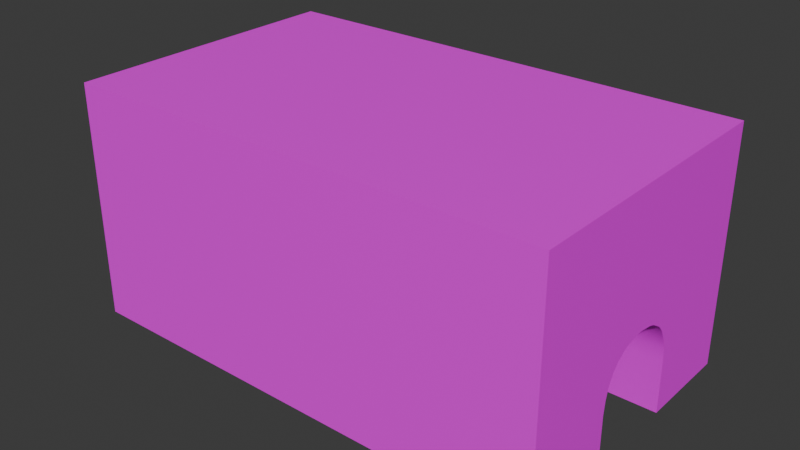 # Source: portone.blend  (saved by Blender 4.3.32; exported with 4.5.12 LTS)
import bpy
from mathutils import Matrix  # noqa: F401  (used for matrix-valued properties, if any)

bpy.ops.wm.read_factory_settings(use_empty=True)
scene = bpy.context.scene
scene.name = 'Scene'

# ---- collections
col_portone = bpy.data.collections.new('portone'); scene.collection.children.link(col_portone)

# ---- images (referenced by path relative to the original .blend; pixels are not part of the script)
import os
ASSET_DIR = os.environ.get("B2B_ASSET_DIR", "")  # directory of the original .blend (textures are referenced by path, not embedded)
HERE = os.path.dirname(os.path.abspath(__file__))  # packed textures are extracted next to this script under _unpacked/

def load_image(name, relpath, width, height, colorspace="sRGB"):
    """Load a texture the original file referenced (path relative to the .blend, or extracted next to this script)."""
    p = next((c for c in (os.path.join(HERE, relpath), os.path.join(ASSET_DIR, relpath)) if relpath and os.path.exists(c)), "")
    if p:
        img = bpy.data.images.load(p, check_existing=True)
        img.name = name
    else:  # same state as the original file: an image datablock whose file is absent (Cycles renders it pink)
        img = bpy.data.images.new(name, width, height)
        img.source = "FILE"
        img.filepath = "//" + (relpath or name)
    img.colorspace_settings.name = colorspace
    return img
img_55f9ae2bae74679825cfe408ed63b9a3_jpg = load_image('55f9ae2bae74679825cfe408ed63b9a3.jpg', '55f9ae2bae74679825cfe408ed63b9a3.jpg', 1024, 1024, 'sRGB')

# ---- materials (node trees are filled in below, after node groups)
mat_material = bpy.data.materials.new('Material')
mat_material.alpha_threshold = 0.0
mat_material.roughness = 0.5
mat_material.line_color = (0.0, 0.0, 0.0, 1.0)
mat_material_003 = bpy.data.materials.new('Material.003')

# ---- node groups
ng_smooth_by_angle = bpy.data.node_groups.new('Smooth by Angle', 'GeometryNodeTree')
_s = ng_smooth_by_angle.interface.new_socket(name='Mesh', in_out='OUTPUT', socket_type='NodeSocketGeometry')
_s = ng_smooth_by_angle.interface.new_socket(name='Mesh', in_out='INPUT', socket_type='NodeSocketGeometry')
_s = ng_smooth_by_angle.interface.new_socket(name='Angle', in_out='INPUT', socket_type='NodeSocketFloat')
_s.subtype = 'ANGLE'
_s.default_value = 0.5236
_s.min_value = 0.0
_s.max_value = 3.142
_s.description = 'Maximum face angle for smooth edges'
_s = ng_smooth_by_angle.interface.new_socket(name='Ignore Sharpness', in_out='INPUT', socket_type='NodeSocketBool')
_s.force_non_field = True
ng_smooth_by_angle.description = 'Set the sharpness of mesh edges based on the angle between the neighboring faces'
ng_smooth_by_angle.is_modifier = True
_N = ng_smooth_by_angle.nodes; _L = ng_smooth_by_angle.links
n0 = _N.new('GeometryNodeSetShadeSmooth'); n0.name = 'Set Shade Smooth'; n0.location = (120, -80)
n0.domain = 'EDGE'
n1 = _N.new('GeometryNodeSetShadeSmooth'); n1.name = 'Set Shade Smooth.001'; n1.location = (300, -80)
n2 = _N.new('NodeGroupOutput'); n2.name = 'Group Output'; n2.location = (480, -80)
n3 = _N.new('GeometryNodeInputMeshEdgeAngle'); n3.name = 'Edge Angle'; n3.location = (-440, -240)
n4 = _N.new('NodeGroupInput'); n4.name = 'Group Input'; n4.location = (-80, -80)
n5 = _N.new('GeometryNodeInputEdgeSmooth'); n5.name = 'Is Edge Smooth'; n5.location = (-260, -120)
n6 = _N.new('GeometryNodeInputShadeSmooth'); n6.name = 'Is Shade Smooth'; n6.location = (-440, -397)
n7 = _N.new('FunctionNodeCompare'); n7.name = 'Compare'; n7.location = (-260, -260)
n7.operation = 'LESS_EQUAL'
n7.inputs[6].default_value = (0.0, 0.0, 0.0, 0.0)
n7.inputs[7].default_value = (0.0, 0.0, 0.0, 0.0)
n8 = _N.new('FunctionNodeBooleanMath'); n8.name = 'Boolean Math.001'; n8.location = (-80, -260)
n9 = _N.new('NodeGroupInput'); n9.name = 'Group Input.001'; n9.location = (-440, -329)
n10 = _N.new('NodeGroupInput'); n10.name = 'Group Input.002'; n10.location = (-259, -189)
n11 = _N.new('FunctionNodeBooleanMath'); n11.name = 'Boolean Math'; n11.location = (-80, -149)
n11.operation = 'OR'
n12 = _N.new('FunctionNodeBooleanMath'); n12.name = 'Boolean Math.002'; n12.location = (-260, -380)
n12.operation = 'OR'
n13 = _N.new('NodeGroupInput'); n13.name = 'Group Input.003'; n13.location = (-440, -460)
_L.new(n3.outputs[0], n7.inputs[0])
_L.new(n1.outputs[0], n2.inputs[0])
_L.new(n9.outputs[1], n7.inputs[1])
_L.new(n7.outputs[0], n8.inputs[0])
_L.new(n4.outputs[0], n0.inputs[0])
_L.new(n0.outputs[0], n1.inputs[0])
_L.new(n8.outputs[0], n0.inputs[2])
_L.new(n10.outputs[2], n11.inputs[1])
_L.new(n5.outputs[0], n11.inputs[0])
_L.new(n11.outputs[0], n0.inputs[1])
_L.new(n13.outputs[2], n12.inputs[1])
_L.new(n6.outputs[0], n12.inputs[0])
_L.new(n12.outputs[0], n8.inputs[1])
n2.is_active_output = True

# ---- material node trees
mat_material.use_nodes = True; mat_material.node_tree.nodes.clear()
_N = mat_material.node_tree.nodes; _L = mat_material.node_tree.links
n0 = _N.new('ShaderNodeOutputMaterial'); n0.name = 'Material Output'; n0.location = (300, 300)
n1 = _N.new('ShaderNodeBsdfPrincipled'); n1.name = 'Principled BSDF'; n1.location = (40, 296)
n1.inputs[3].default_value = 1.45
n2 = _N.new('ShaderNodeTexImage'); n2.name = 'Image Texture'; n2.location = (-416, 464)
n2.image = img_55f9ae2bae74679825cfe408ed63b9a3_jpg
_L.new(n1.outputs[0], n0.inputs[0])
_L.new(n2.outputs[0], n1.inputs[0])
n0.is_active_output = True
mat_material_003.use_nodes = True; mat_material_003.node_tree.nodes.clear()
_N = mat_material_003.node_tree.nodes; _L = mat_material_003.node_tree.links
n0 = _N.new('ShaderNodeBsdfPrincipled'); n0.name = 'Principled BSDF'; n0.location = (10, 300)
n0.inputs[0].default_value = (0.0, 0.0, 0.0, 1.0)
n1 = _N.new('ShaderNodeOutputMaterial'); n1.name = 'Material Output'; n1.location = (300, 300)
_L.new(n0.outputs[0], n1.inputs[0])
n1.is_active_output = True

# ---- world
world_world = bpy.data.worlds.new('World'); scene.world = world_world
world_world.use_nodes = True; world_world.node_tree.nodes.clear()
_N = world_world.node_tree.nodes; _L = world_world.node_tree.links
n0 = _N.new('ShaderNodeOutputWorld'); n0.name = 'World Output'; n0.location = (300, 300)
n1 = _N.new('ShaderNodeBackground'); n1.name = 'Background'; n1.location = (10, 300)
n1.inputs[0].default_value = (0.05088, 0.05088, 0.05088, 1.0)
_L.new(n1.outputs[0], n0.inputs[0])
n0.is_active_output = True
world_world.color = (0.05088, 0.05088, 0.05088)
world_world.sun_shadow_jitter_overblur = 0.0

# ---- meshes
me_cube = bpy.data.meshes.new('Cube')
me_cube.from_pydata([(4.222, 1.826, 3.0), (4.222, 1.826, 0.0), (4.222, -1.826, 3.0), (4.222, -1.826, 0.0), (-1.947, 1.826, 3.0), (-1.947, 1.826, 0.0), (-1.947, -1.826, 3.0), (-1.947, -1.826, 0.0), (-1.947, 0.6086, 0.0), (-1.947, -0.6086, 0.0), (4.222, 0.6086, 3.0), (4.222, -0.6086, 3.0), (-1.947, -0.6086, 3.0), (-1.947, 0.6086, 3.0), (4.222, -0.6086, 0.0), (4.222, 0.6086, 0.0), (4.222, 1.826, 1.2), (-1.947, -1.826, 1.2), (4.222, -1.826, 1.2), (-1.947, 1.826, 1.2), (4.222, 1.105, 1.2), (4.222, 0.6086, 1.472), (4.222, -0.6086, 1.472), (4.222, -1.105, 1.2), (-1.947, -1.105, 1.2), (-1.947, -0.6086, 1.472), (-1.947, 0.6086, 1.472), (-1.947, 1.105, 1.2), (4.222, 0.02776, 1.326), (4.222, 0.193, 1.301), (4.222, 0.1934, 1.35), (4.222, 0.5897, 0.8284), (4.222, 0.6086, 0.6615), (4.222, 0.671, 0.8031), (4.222, 0.2798, 1.273), (4.222, 0.4154, 1.184), (4.222, 0.4872, 1.1), (4.222, 0.561, 0.9535), (4.222, -0.6086, 0.6615), (4.222, -0.5897, 0.8284), (4.222, -0.671, 0.8031), (4.222, -0.193, 1.301), (4.222, -0.02776, 1.326), (4.222, -0.1934, 1.35), (4.222, -0.561, 0.9535), (4.222, -0.4872, 1.1), (4.222, -0.4154, 1.184), (4.222, -0.2798, 1.273), (-1.947, -0.02776, 1.326), (-1.947, -0.193, 1.301), (-1.947, -0.1934, 1.35), (-1.947, -0.5897, 0.8284), (-1.947, -0.6086, 0.6615), (-1.947, -0.671, 0.8031), (-1.947, -0.2798, 1.273), (-1.947, -0.4154, 1.184), (-1.947, -0.4872, 1.1), (-1.947, -0.561, 0.9535), (-1.947, 0.6086, 0.6615), (-1.947, 0.5897, 0.8284), (-1.947, 0.671, 0.8031), (-1.947, 0.193, 1.301), (-1.947, 0.02776, 1.326), (-1.947, 0.1934, 1.35), (-1.947, 0.561, 0.9535), (-1.947, 0.4872, 1.1), (-1.947, 0.4154, 1.184), (-1.947, 0.2798, 1.273), (3.88, 1.826, 0.0), (3.537, 1.826, 0.0), (3.194, 1.826, 0.0), (2.851, 1.826, 0.0), (2.509, 1.826, 0.0), (2.166, 1.826, 0.0), (1.823, 1.826, 0.0), (1.48, 1.826, 0.0), (1.138, 1.826, 0.0), (0.7949, 1.826, 0.0), (0.4521, 1.826, 0.0), (0.1094, 1.826, 0.0), (-0.2334, 1.826, 0.0), (-0.5761, 1.826, 0.0), (-0.9188, 1.826, 0.0), (-1.262, 1.826, 0.0), (-1.604, 1.826, 0.0), (3.88, -1.826, 3.0), (3.537, -1.826, 3.0), (3.194, -1.826, 3.0), (2.851, -1.826, 3.0), (2.509, -1.826, 3.0), (2.166, -1.826, 3.0), (1.823, -1.826, 3.0), (1.48, -1.826, 3.0), (1.138, -1.826, 3.0), (0.7949, -1.826, 3.0), (0.4521, -1.826, 3.0), (0.1094, -1.826, 3.0), (-0.2334, -1.826, 3.0), (-0.5761, -1.826, 3.0), (-0.9188, -1.826, 3.0), (-1.262, -1.826, 3.0), (-1.604, -1.826, 3.0), (-1.604, -1.826, 0.0), (-1.262, -1.826, 0.0), (-0.9188, -1.826, 0.0), (-0.5761, -1.826, 0.0), (-0.2334, -1.826, 0.0), (0.1094, -1.826, 0.0), (0.4521, -1.826, 0.0), (0.7949, -1.826, 0.0), (1.138, -1.826, 0.0), (1.48, -1.826, 0.0), (1.823, -1.826, 0.0), (2.166, -1.826, 0.0), (2.509, -1.826, 0.0), (2.851, -1.826, 0.0), (3.194, -1.826, 0.0), (3.537, -1.826, 0.0), (3.88, -1.826, 0.0), (-1.604, 1.826, 3.0), (-1.262, 1.826, 3.0), (-0.9188, 1.826, 3.0), (-0.5761, 1.826, 3.0), (-0.2334, 1.826, 3.0), (0.1094, 1.826, 3.0), (0.4521, 1.826, 3.0), (0.7949, 1.826, 3.0), (1.138, 1.826, 3.0), (1.48, 1.826, 3.0), (1.823, 1.826, 3.0), (2.166, 1.826, 3.0), (2.509, 1.826, 3.0), (2.851, 1.826, 3.0), (3.194, 1.826, 3.0), (3.537, 1.826, 3.0), (3.88, 1.826, 3.0), (3.88, 0.6086, 0.0), (3.537, 0.6086, 0.0), (3.194, 0.6086, 0.0), (2.851, 0.6086, 0.0), (2.509, 0.6086, 0.0), (2.166, 0.6086, 0.0), (1.823, 0.6086, 0.0), (1.48, 0.6086, 0.0), (1.138, 0.6086, 0.0), (0.7949, 0.6086, 0.0), (0.4521, 0.6086, 0.0), (0.1094, 0.6086, 0.0), (-0.2334, 0.6086, 0.0), (-0.5761, 0.6086, 0.0), (-0.9188, 0.6086, 0.0), (-1.262, 0.6086, 0.0), (-1.604, 0.6086, 0.0), (3.88, -0.6086, 0.0), (3.537, -0.6086, 0.0), (3.194, -0.6086, 0.0), (2.851, -0.6086, 0.0), (2.509, -0.6086, 0.0), (2.166, -0.6086, 0.0), (1.823, -0.6086, 0.0), (1.48, -0.6086, 0.0), (1.138, -0.6086, 0.0), (0.7949, -0.6086, 0.0), (0.4521, -0.6086, 0.0), (0.1094, -0.6086, 0.0), (-0.2334, -0.6086, 0.0), (-0.5761, -0.6086, 0.0), (-0.9188, -0.6086, 0.0), (-1.262, -0.6086, 0.0), (-1.604, -0.6086, 0.0), (-1.604, 0.6086, 3.0), (-1.262, 0.6086, 3.0), (-0.9188, 0.6086, 3.0), (-0.5761, 0.6086, 3.0), (-0.2334, 0.6086, 3.0), (0.1094, 0.6086, 3.0), (0.4521, 0.6086, 3.0), (0.7949, 0.6086, 3.0), (1.138, 0.6086, 3.0), (1.48, 0.6086, 3.0), (1.823, 0.6086, 3.0), (2.166, 0.6086, 3.0), (2.509, 0.6086, 3.0), (2.851, 0.6086, 3.0), (3.194, 0.6086, 3.0), (3.537, 0.6086, 3.0), (3.88, 0.6086, 3.0), (-1.604, -0.6086, 3.0), (-1.262, -0.6086, 3.0), (-0.9188, -0.6086, 3.0), (-0.5761, -0.6086, 3.0), (-0.2334, -0.6086, 3.0), (0.1094, -0.6086, 3.0), (0.4521, -0.6086, 3.0), (0.7949, -0.6086, 3.0), (1.138, -0.6086, 3.0), (1.48, -0.6086, 3.0), (1.823, -0.6086, 3.0), (2.166, -0.6086, 3.0), (2.509, -0.6086, 3.0), (2.851, -0.6086, 3.0), (3.194, -0.6086, 3.0), (3.537, -0.6086, 3.0), (3.88, -0.6086, 3.0), (-1.604, 1.826, 1.2), (-1.262, 1.826, 1.2), (-0.9188, 1.826, 1.2), (-0.5761, 1.826, 1.2), (-0.2334, 1.826, 1.2), (0.1094, 1.826, 1.2), (0.4521, 1.826, 1.2), (0.7949, 1.826, 1.2), (1.138, 1.826, 1.2), (1.48, 1.826, 1.2), (1.823, 1.826, 1.2), (2.166, 1.826, 1.2), (2.509, 1.826, 1.2), (2.851, 1.826, 1.2), (3.194, 1.826, 1.2), (3.537, 1.826, 1.2), (3.88, 1.826, 1.2), (3.88, -1.826, 1.2), (3.537, -1.826, 1.2), (3.194, -1.826, 1.2), (2.851, -1.826, 1.2), (2.509, -1.826, 1.2), (2.166, -1.826, 1.2), (1.823, -1.826, 1.2), (1.48, -1.826, 1.2), (1.138, -1.826, 1.2), (0.7949, -1.826, 1.2), (0.4521, -1.826, 1.2), (0.1094, -1.826, 1.2), (-0.2334, -1.826, 1.2), (-0.5761, -1.826, 1.2), (-0.9188, -1.826, 1.2), (-1.262, -1.826, 1.2), (-1.604, -1.826, 1.2), (-1.604, 0.6086, 0.6615), (-1.262, 0.6086, 0.6615), (-0.9188, 0.6086, 0.6615), (-0.5761, 0.6086, 0.6615), (-0.2334, 0.6086, 0.6615), (0.1094, 0.6086, 0.6615), (0.4521, 0.6086, 0.6615), (0.7949, 0.6086, 0.6615), (1.138, 0.6086, 0.6615), (1.48, 0.6086, 0.6615), (1.823, 0.6086, 0.6615), (2.166, 0.6086, 0.6615), (2.509, 0.6086, 0.6615), (2.851, 0.6086, 0.6615), (3.194, 0.6086, 0.6615), (3.537, 0.6086, 0.6615), (3.88, 0.6086, 0.6615), (3.88, 0.5897, 0.8284), (3.537, 0.5897, 0.8284), (3.194, 0.5897, 0.8284), (2.851, 0.5897, 0.8284), (2.509, 0.5897, 0.8284), (2.166, 0.5897, 0.8284), (1.823, 0.5897, 0.8284), (1.48, 0.5897, 0.8284), (1.138, 0.5897, 0.8284), (0.7949, 0.5897, 0.8284), (0.4521, 0.5897, 0.8284), (0.1094, 0.5897, 0.8284), (-0.2334, 0.5897, 0.8284), (-0.5761, 0.5897, 0.8284), (-0.9188, 0.5897, 0.8284), (-1.262, 0.5897, 0.8284), (-1.604, 0.5897, 0.8284), (3.88, 0.4872, 1.1), (3.537, 0.4872, 1.1), (3.194, 0.4872, 1.1), (2.851, 0.4872, 1.1), (2.509, 0.4872, 1.1), (2.166, 0.4872, 1.1), (1.823, 0.4872, 1.1), (1.48, 0.4872, 1.1), (1.138, 0.4872, 1.1), (0.7949, 0.4872, 1.1), (0.4521, 0.4872, 1.1), (0.1094, 0.4872, 1.1), (-0.2334, 0.4872, 1.1), (-0.5761, 0.4872, 1.1), (-0.9188, 0.4872, 1.1), (-1.262, 0.4872, 1.1), (-1.604, 0.4872, 1.1), (-1.604, 0.561, 0.9535), (-1.262, 0.561, 0.9535), (-0.9188, 0.561, 0.9535), (-0.5761, 0.561, 0.9535), (-0.2334, 0.561, 0.9535), (0.1094, 0.561, 0.9535), (0.4521, 0.561, 0.9535), (0.7949, 0.561, 0.9535), (1.138, 0.561, 0.9535), (1.48, 0.561, 0.9535), (1.823, 0.561, 0.9535), (2.166, 0.561, 0.9535), (2.509, 0.561, 0.9535), (2.851, 0.561, 0.9535), (3.194, 0.561, 0.9535), (3.537, 0.561, 0.9535), (3.88, 0.561, 0.9535), (3.88, 0.2798, 1.273), (3.537, 0.2798, 1.273), (3.194, 0.2798, 1.273), (2.851, 0.2798, 1.273), (2.509, 0.2798, 1.273), (2.166, 0.2798, 1.273), (1.823, 0.2798, 1.273), (1.48, 0.2798, 1.273), (1.138, 0.2798, 1.273), (0.7949, 0.2798, 1.273), (0.4521, 0.2798, 1.273), (0.1094, 0.2798, 1.273), (-0.2334, 0.2798, 1.273), (-0.5761, 0.2798, 1.273), (-0.9188, 0.2798, 1.273), (-1.262, 0.2798, 1.273), (-1.604, 0.2798, 1.273), (-1.604, 0.4154, 1.184), (-1.262, 0.4154, 1.184), (-0.9188, 0.4154, 1.184), (-0.5761, 0.4154, 1.184), (-0.2334, 0.4154, 1.184), (0.1094, 0.4154, 1.184), (0.4521, 0.4154, 1.184), (0.7949, 0.4154, 1.184), (1.138, 0.4154, 1.184), (1.48, 0.4154, 1.184), (1.823, 0.4154, 1.184), (2.166, 0.4154, 1.184), (2.509, 0.4154, 1.184), (2.851, 0.4154, 1.184), (3.194, 0.4154, 1.184), (3.537, 0.4154, 1.184), (3.88, 0.4154, 1.184), (3.88, 0.02776, 1.326), (3.537, 0.02776, 1.326), (3.194, 0.02776, 1.326), (2.851, 0.02776, 1.326), (2.509, 0.02776, 1.326), (2.166, 0.02776, 1.326), (1.823, 0.02776, 1.326), (1.48, 0.02776, 1.326), (1.138, 0.02776, 1.326), (0.7949, 0.02776, 1.326), (0.4521, 0.02776, 1.326), (0.1094, 0.02776, 1.326), (-0.2334, 0.02776, 1.326), (-0.5761, 0.02776, 1.326), (-0.9188, 0.02776, 1.326), (-1.262, 0.02776, 1.326), (-1.604, 0.02776, 1.326), (-1.604, 0.193, 1.301), (-1.262, 0.193, 1.301), (-0.9188, 0.193, 1.301), (-0.5761, 0.193, 1.301), (-0.2334, 0.193, 1.301), (0.1094, 0.193, 1.301), (0.4521, 0.193, 1.301), (0.7949, 0.193, 1.301), (1.138, 0.193, 1.301), (1.48, 0.193, 1.301), (1.823, 0.193, 1.301), (2.166, 0.193, 1.301), (2.509, 0.193, 1.301), (2.851, 0.193, 1.301), (3.194, 0.193, 1.301), (3.537, 0.193, 1.301), (3.88, 0.193, 1.301), (-1.604, -0.02776, 1.326), (-1.262, -0.02776, 1.326), (-0.9188, -0.02776, 1.326), (-0.5761, -0.02776, 1.326), (-0.2334, -0.02776, 1.326), (0.1094, -0.02776, 1.326), (0.4521, -0.02776, 1.326), (0.7949, -0.02776, 1.326), (1.138, -0.02776, 1.326), (1.48, -0.02776, 1.326), (1.823, -0.02776, 1.326), (2.166, -0.02776, 1.326), (2.509, -0.02776, 1.326), (2.851, -0.02776, 1.326), (3.194, -0.02776, 1.326), (3.537, -0.02776, 1.326), (3.88, -0.02776, 1.326), (3.88, -0.193, 1.301), (3.537, -0.193, 1.301), (3.194, -0.193, 1.301), (2.851, -0.193, 1.301), (2.509, -0.193, 1.301), (2.166, -0.193, 1.301), (1.823, -0.193, 1.301), (1.48, -0.193, 1.301), (1.138, -0.193, 1.301), (0.7949, -0.193, 1.301), (0.4521, -0.193, 1.301), (0.1094, -0.193, 1.301), (-0.2334, -0.193, 1.301), (-0.5761, -0.193, 1.301), (-0.9188, -0.193, 1.301), (-1.262, -0.193, 1.301), (-1.604, -0.193, 1.301), (3.88, -0.4154, 1.184), (3.537, -0.4154, 1.184), (3.194, -0.4154, 1.184), (2.851, -0.4154, 1.184), (2.509, -0.4154, 1.184), (2.166, -0.4154, 1.184), (1.823, -0.4154, 1.184), (1.48, -0.4154, 1.184), (1.138, -0.4154, 1.184), (0.7949, -0.4154, 1.184), (0.4521, -0.4154, 1.184), (0.1094, -0.4154, 1.184), (-0.2334, -0.4154, 1.184), (-0.5761, -0.4154, 1.184), (-0.9188, -0.4154, 1.184), (-1.262, -0.4154, 1.184), (-1.604, -0.4154, 1.184), (-1.604, -0.2798, 1.273), (-1.262, -0.2798, 1.273), (-0.9188, -0.2798, 1.273), (-0.5761, -0.2798, 1.273), (-0.2334, -0.2798, 1.273), (0.1094, -0.2798, 1.273), (0.4521, -0.2798, 1.273), (0.7949, -0.2798, 1.273), (1.138, -0.2798, 1.273), (1.48, -0.2798, 1.273), (1.823, -0.2798, 1.273), (2.166, -0.2798, 1.273), (2.509, -0.2798, 1.273), (2.851, -0.2798, 1.273), (3.194, -0.2798, 1.273), (3.537, -0.2798, 1.273), (3.88, -0.2798, 1.273), (3.88, -0.561, 0.9535), (3.537, -0.561, 0.9535), (3.194, -0.561, 0.9535), (2.851, -0.561, 0.9535), (2.509, -0.561, 0.9535), (2.166, -0.561, 0.9535), (1.823, -0.561, 0.9535), (1.48, -0.561, 0.9535), (1.138, -0.561, 0.9535), (0.7949, -0.561, 0.9535), (0.4521, -0.561, 0.9535), (0.1094, -0.561, 0.9535), (-0.2334, -0.561, 0.9535), (-0.5761, -0.561, 0.9535), (-0.9188, -0.561, 0.9535), (-1.262, -0.561, 0.9535), (-1.604, -0.561, 0.9535), (-1.604, -0.4872, 1.1), (-1.262, -0.4872, 1.1), (-0.9188, -0.4872, 1.1), (-0.5761, -0.4872, 1.1), (-0.2334, -0.4872, 1.1), (0.1094, -0.4872, 1.1), (0.4521, -0.4872, 1.1), (0.7949, -0.4872, 1.1), (1.138, -0.4872, 1.1), (1.48, -0.4872, 1.1), (1.823, -0.4872, 1.1), (2.166, -0.4872, 1.1), (2.509, -0.4872, 1.1), (2.851, -0.4872, 1.1), (3.194, -0.4872, 1.1), (3.537, -0.4872, 1.1), (3.88, -0.4872, 1.1), (3.88, -0.6086, 0.6615), (3.537, -0.6086, 0.6615), (3.194, -0.6086, 0.6615), (2.851, -0.6086, 0.6615), (2.509, -0.6086, 0.6615), (2.166, -0.6086, 0.6615), (1.823, -0.6086, 0.6615), (1.48, -0.6086, 0.6615), (1.138, -0.6086, 0.6615), (0.7949, -0.6086, 0.6615), (0.4521, -0.6086, 0.6615), (0.1094, -0.6086, 0.6615), (-0.2334, -0.6086, 0.6615), (-0.5761, -0.6086, 0.6615), (-0.9188, -0.6086, 0.6615), (-1.262, -0.6086, 0.6615), (-1.604, -0.6086, 0.6615), (-1.604, -0.5897, 0.8284), (-1.262, -0.5897, 0.8284), (-0.9188, -0.5897, 0.8284), (-0.5761, -0.5897, 0.8284), (-0.2334, -0.5897, 0.8284), (0.1094, -0.5897, 0.8284), (0.4521, -0.5897, 0.8284), (0.7949, -0.5897, 0.8284), (1.138, -0.5897, 0.8284), (1.48, -0.5897, 0.8284), (1.823, -0.5897, 0.8284), (2.166, -0.5897, 0.8284), (2.509, -0.5897, 0.8284), (2.851, -0.5897, 0.8284), (3.194, -0.5897, 0.8284), (3.537, -0.5897, 0.8284), (3.88, -0.5897, 0.8284)], [], [(187, 12, 6, 101), (237, 101, 6, 17), (153, 14, 3, 118), (391, 41, 47, 441), (220, 135, 0, 16), (14, 38, 40, 23, 18, 3), (28, 30, 21, 10, 11, 22, 43, 42), (68, 1, 15, 136), (16, 0, 10, 21, 20), (17, 6, 12, 25, 24), (119, 4, 13, 170), (170, 13, 12, 187), (23, 22, 11, 2, 18), (7, 17, 24, 53, 52, 9), (272, 36, 35, 339), (255, 31, 37, 305), (68, 220, 16, 1), (60, 59, 64, 65, 66, 67, 61, 63, 26, 27), (27, 26, 13, 4, 19), (102, 237, 17, 7), (306, 34, 29, 373), (442, 44, 39, 509), (48, 50, 25, 12, 13, 26, 63, 62), (8, 58, 60, 27, 19, 5), (254, 136, 15, 32), (40, 39, 44, 45, 46, 47, 41, 43, 22, 23), (356, 374, 48, 62), (408, 46, 45, 475), (50, 49, 54, 55, 56, 57, 51, 53, 24, 25), (476, 38, 14, 153), (1, 16, 20, 33, 32, 15), (28, 29, 30), (31, 32, 33), (38, 39, 40), (41, 42, 43), (48, 49, 50), (51, 52, 53), (58, 59, 60), (61, 62, 63), (254, 32, 31, 255), (288, 65, 64, 289), (322, 67, 66, 323), (356, 62, 61, 357), (390, 42, 41, 391), (424, 55, 54, 425), (458, 57, 56, 459), (492, 52, 51, 493), (30, 29, 34, 35, 36, 37, 31, 33, 20, 21), (38, 476, 509, 39), (476, 477, 508, 509), (477, 478, 507, 508), (478, 479, 506, 507), (479, 480, 505, 506), (480, 481, 504, 505), (481, 482, 503, 504), (482, 483, 502, 503), (483, 484, 501, 502), (484, 485, 500, 501), (485, 486, 499, 500), (486, 487, 498, 499), (487, 488, 497, 498), (488, 489, 496, 497), (489, 490, 495, 496), (490, 491, 494, 495), (491, 492, 493, 494), (44, 442, 475, 45), (442, 443, 474, 475), (443, 444, 473, 474), (444, 445, 472, 473), (445, 446, 471, 472), (446, 447, 470, 471), (447, 448, 469, 470), (448, 449, 468, 469), (449, 450, 467, 468), (450, 451, 466, 467), (451, 452, 465, 466), (452, 453, 464, 465), (453, 454, 463, 464), (454, 455, 462, 463), (455, 456, 461, 462), (456, 457, 460, 461), (457, 458, 459, 460), (46, 408, 441, 47), (408, 409, 440, 441), (409, 410, 439, 440), (410, 411, 438, 439), (411, 412, 437, 438), (412, 413, 436, 437), (413, 414, 435, 436), (414, 415, 434, 435), (415, 416, 433, 434), (416, 417, 432, 433), (417, 418, 431, 432), (418, 419, 430, 431), (419, 420, 429, 430), (420, 421, 428, 429), (421, 422, 427, 428), (422, 423, 426, 427), (423, 424, 425, 426), (48, 374, 407, 49), (374, 375, 406, 407), (375, 376, 405, 406), (376, 377, 404, 405), (377, 378, 403, 404), (378, 379, 402, 403), (379, 380, 401, 402), (380, 381, 400, 401), (381, 382, 399, 400), (382, 383, 398, 399), (383, 384, 397, 398), (384, 385, 396, 397), (385, 386, 395, 396), (386, 387, 394, 395), (387, 388, 393, 394), (388, 389, 392, 393), (389, 390, 391, 392), (28, 340, 373, 29), (340, 341, 372, 373), (341, 342, 371, 372), (342, 343, 370, 371), (343, 344, 369, 370), (344, 345, 368, 369), (345, 346, 367, 368), (346, 347, 366, 367), (347, 348, 365, 366), (348, 349, 364, 365), (349, 350, 363, 364), (350, 351, 362, 363), (351, 352, 361, 362), (352, 353, 360, 361), (353, 354, 359, 360), (354, 355, 358, 359), (355, 356, 357, 358), (34, 306, 339, 35), (306, 307, 338, 339), (307, 308, 337, 338), (308, 309, 336, 337), (309, 310, 335, 336), (310, 311, 334, 335), (311, 312, 333, 334), (312, 313, 332, 333), (313, 314, 331, 332), (314, 315, 330, 331), (315, 316, 329, 330), (316, 317, 328, 329), (317, 318, 327, 328), (318, 319, 326, 327), (319, 320, 325, 326), (320, 321, 324, 325), (321, 322, 323, 324), (36, 272, 305, 37), (272, 273, 304, 305), (273, 274, 303, 304), (274, 275, 302, 303), (275, 276, 301, 302), (276, 277, 300, 301), (277, 278, 299, 300), (278, 279, 298, 299), (279, 280, 297, 298), (280, 281, 296, 297), (281, 282, 295, 296), (282, 283, 294, 295), (283, 284, 293, 294), (284, 285, 292, 293), (285, 286, 291, 292), (286, 287, 290, 291), (287, 288, 289, 290), (58, 238, 271, 59), (238, 239, 270, 271), (239, 240, 269, 270), (240, 241, 268, 269), (241, 242, 267, 268), (242, 243, 266, 267), (243, 244, 265, 266), (244, 245, 264, 265), (245, 246, 263, 264), (246, 247, 262, 263), (247, 248, 261, 262), (248, 249, 260, 261), (249, 250, 259, 260), (250, 251, 258, 259), (251, 252, 257, 258), (252, 253, 256, 257), (253, 254, 255, 256), (52, 492, 169, 9), (492, 491, 168, 169), (491, 490, 167, 168), (490, 489, 166, 167), (489, 488, 165, 166), (488, 487, 164, 165), (487, 486, 163, 164), (486, 485, 162, 163), (485, 484, 161, 162), (484, 483, 160, 161), (483, 482, 159, 160), (482, 481, 158, 159), (481, 480, 157, 158), (480, 479, 156, 157), (479, 478, 155, 156), (478, 477, 154, 155), (477, 476, 153, 154), (55, 424, 459, 56), (424, 423, 460, 459), (423, 422, 461, 460), (422, 421, 462, 461), (421, 420, 463, 462), (420, 419, 464, 463), (419, 418, 465, 464), (418, 417, 466, 465), (417, 416, 467, 466), (416, 415, 468, 467), (415, 414, 469, 468), (414, 413, 470, 469), (413, 412, 471, 470), (412, 411, 472, 471), (411, 410, 473, 472), (410, 409, 474, 473), (409, 408, 475, 474), (28, 42, 390, 340), (340, 390, 389, 341), (341, 389, 388, 342), (342, 388, 387, 343), (343, 387, 386, 344), (344, 386, 385, 345), (345, 385, 384, 346), (346, 384, 383, 347), (347, 383, 382, 348), (348, 382, 381, 349), (349, 381, 380, 350), (350, 380, 379, 351), (351, 379, 378, 352), (352, 378, 377, 353), (353, 377, 376, 354), (354, 376, 375, 355), (355, 375, 374, 356), (58, 8, 152, 238), (238, 152, 151, 239), (239, 151, 150, 240), (240, 150, 149, 241), (241, 149, 148, 242), (242, 148, 147, 243), (243, 147, 146, 244), (244, 146, 145, 245), (245, 145, 144, 246), (246, 144, 143, 247), (247, 143, 142, 248), (248, 142, 141, 249), (249, 141, 140, 250), (250, 140, 139, 251), (251, 139, 138, 252), (252, 138, 137, 253), (253, 137, 136, 254), (57, 458, 493, 51), (458, 457, 494, 493), (457, 456, 495, 494), (456, 455, 496, 495), (455, 454, 497, 496), (454, 453, 498, 497), (453, 452, 499, 498), (452, 451, 500, 499), (451, 450, 501, 500), (450, 449, 502, 501), (449, 448, 503, 502), (448, 447, 504, 503), (447, 446, 505, 504), (446, 445, 506, 505), (445, 444, 507, 506), (444, 443, 508, 507), (443, 442, 509, 508), (67, 322, 357, 61), (322, 321, 358, 357), (321, 320, 359, 358), (320, 319, 360, 359), (319, 318, 361, 360), (318, 317, 362, 361), (317, 316, 363, 362), (316, 315, 364, 363), (315, 314, 365, 364), (314, 313, 366, 365), (313, 312, 367, 366), (312, 311, 368, 367), (311, 310, 369, 368), (310, 309, 370, 369), (309, 308, 371, 370), (308, 307, 372, 371), (307, 306, 373, 372), (3, 18, 221, 118), (118, 221, 222, 117), (117, 222, 223, 116), (116, 223, 224, 115), (115, 224, 225, 114), (114, 225, 226, 113), (113, 226, 227, 112), (112, 227, 228, 111), (111, 228, 229, 110), (110, 229, 230, 109), (109, 230, 231, 108), (108, 231, 232, 107), (107, 232, 233, 106), (106, 233, 234, 105), (105, 234, 235, 104), (104, 235, 236, 103), (103, 236, 237, 102), (5, 19, 204, 84), (84, 204, 205, 83), (83, 205, 206, 82), (82, 206, 207, 81), (81, 207, 208, 80), (80, 208, 209, 79), (79, 209, 210, 78), (78, 210, 211, 77), (77, 211, 212, 76), (76, 212, 213, 75), (75, 213, 214, 74), (74, 214, 215, 73), (73, 215, 216, 72), (72, 216, 217, 71), (71, 217, 218, 70), (70, 218, 219, 69), (69, 219, 220, 68), (59, 271, 289, 64), (271, 270, 290, 289), (270, 269, 291, 290), (269, 268, 292, 291), (268, 267, 293, 292), (267, 266, 294, 293), (266, 265, 295, 294), (265, 264, 296, 295), (264, 263, 297, 296), (263, 262, 298, 297), (262, 261, 299, 298), (261, 260, 300, 299), (260, 259, 301, 300), (259, 258, 302, 301), (258, 257, 303, 302), (257, 256, 304, 303), (256, 255, 305, 304), (65, 288, 323, 66), (288, 287, 324, 323), (287, 286, 325, 324), (286, 285, 326, 325), (285, 284, 327, 326), (284, 283, 328, 327), (283, 282, 329, 328), (282, 281, 330, 329), (281, 280, 331, 330), (280, 279, 332, 331), (279, 278, 333, 332), (278, 277, 334, 333), (277, 276, 335, 334), (276, 275, 336, 335), (275, 274, 337, 336), (274, 273, 338, 337), (273, 272, 339, 338), (10, 186, 203, 11), (186, 185, 202, 203), (185, 184, 201, 202), (184, 183, 200, 201), (183, 182, 199, 200), (182, 181, 198, 199), (181, 180, 197, 198), (180, 179, 196, 197), (179, 178, 195, 196), (178, 177, 194, 195), (177, 176, 193, 194), (176, 175, 192, 193), (175, 174, 191, 192), (174, 173, 190, 191), (173, 172, 189, 190), (172, 171, 188, 189), (171, 170, 187, 188), (0, 135, 186, 10), (135, 134, 185, 186), (134, 133, 184, 185), (133, 132, 183, 184), (132, 131, 182, 183), (131, 130, 181, 182), (130, 129, 180, 181), (129, 128, 179, 180), (128, 127, 178, 179), (127, 126, 177, 178), (126, 125, 176, 177), (125, 124, 175, 176), (124, 123, 174, 175), (123, 122, 173, 174), (122, 121, 172, 173), (121, 120, 171, 172), (120, 119, 170, 171), (5, 84, 152, 8), (84, 83, 151, 152), (83, 82, 150, 151), (82, 81, 149, 150), (81, 80, 148, 149), (80, 79, 147, 148), (79, 78, 146, 147), (78, 77, 145, 146), (77, 76, 144, 145), (76, 75, 143, 144), (75, 74, 142, 143), (74, 73, 141, 142), (73, 72, 140, 141), (72, 71, 139, 140), (71, 70, 138, 139), (70, 69, 137, 138), (69, 68, 136, 137), (19, 4, 119, 204), (204, 119, 120, 205), (205, 120, 121, 206), (206, 121, 122, 207), (207, 122, 123, 208), (208, 123, 124, 209), (209, 124, 125, 210), (210, 125, 126, 211), (211, 126, 127, 212), (212, 127, 128, 213), (213, 128, 129, 214), (214, 129, 130, 215), (215, 130, 131, 216), (216, 131, 132, 217), (217, 132, 133, 218), (218, 133, 134, 219), (219, 134, 135, 220), (49, 407, 425, 54), (407, 406, 426, 425), (406, 405, 427, 426), (405, 404, 428, 427), (404, 403, 429, 428), (403, 402, 430, 429), (402, 401, 431, 430), (401, 400, 432, 431), (400, 399, 433, 432), (399, 398, 434, 433), (398, 397, 435, 434), (397, 396, 436, 435), (396, 395, 437, 436), (395, 394, 438, 437), (394, 393, 439, 438), (393, 392, 440, 439), (392, 391, 441, 440), (9, 169, 102, 7), (169, 168, 103, 102), (168, 167, 104, 103), (167, 166, 105, 104), (166, 165, 106, 105), (165, 164, 107, 106), (164, 163, 108, 107), (163, 162, 109, 108), (162, 161, 110, 109), (161, 160, 111, 110), (160, 159, 112, 111), (159, 158, 113, 112), (158, 157, 114, 113), (157, 156, 115, 114), (156, 155, 116, 115), (155, 154, 117, 116), (154, 153, 118, 117), (18, 2, 85, 221), (221, 85, 86, 222), (222, 86, 87, 223), (223, 87, 88, 224), (224, 88, 89, 225), (225, 89, 90, 226), (226, 90, 91, 227), (227, 91, 92, 228), (228, 92, 93, 229), (229, 93, 94, 230), (230, 94, 95, 231), (231, 95, 96, 232), (232, 96, 97, 233), (233, 97, 98, 234), (234, 98, 99, 235), (235, 99, 100, 236), (236, 100, 101, 237), (11, 203, 85, 2), (203, 202, 86, 85), (202, 201, 87, 86), (201, 200, 88, 87), (200, 199, 89, 88), (199, 198, 90, 89), (198, 197, 91, 90), (197, 196, 92, 91), (196, 195, 93, 92), (195, 194, 94, 93), (194, 193, 95, 94), (193, 192, 96, 95), (192, 191, 97, 96), (191, 190, 98, 97), (190, 189, 99, 98), (189, 188, 100, 99), (188, 187, 101, 100)])
me_cube.polygons.foreach_set('use_smooth', [True] * 490)
_uv = me_cube.uv_layers.new(name='UVMap')
_uv.uv.foreach_set('vector', [0.1221, 4.367, 0.4266, 4.367, 0.4266, 5.391, 0.1221, 5.391, -4.75, -1.683, -4.75, -0.1822, -5.055, -0.1822, -5.055, -1.683, 5.603, -0.6803, 5.908, -0.6803, 5.908, 0.3438, 5.603, 0.3438, 0.1221, -3.879, 0.4266, -3.879, 0.4266, -3.806, 0.1221, -3.806, -4.75, 0.8183, -4.75, 2.319, -5.055, 2.319, -5.055, 0.8183, 1.508, 2.868, 1.508, 3.424, 1.453, 3.543, 1.067, 3.877, 0.4266, 3.877, 0.4266, 2.868, 2.074, 3.983, 2.221, 4.003, 2.59, 4.106, 2.59, 5.391, 1.508, 5.391, 1.508, 4.106, 1.877, 4.003, 2.024, 3.983, 5.603, -1.704, 5.908, -1.704, 5.908, -0.6803, 5.603, -0.6803, 3.671, 3.877, 3.671, 5.391, 2.59, 5.391, 2.59, 4.106, 3.031, 3.877, 3.671, 1.353, 3.671, 2.868, 2.59, 2.868, 2.59, 1.582, 3.031, 1.353, 0.1221, 2.319, 0.4266, 2.319, 0.4266, 3.343, 0.1221, 3.343, 0.1221, 3.343, 0.4266, 3.343, 0.4266, 4.367, 0.1221, 4.367, 1.067, 3.877, 1.508, 4.106, 1.508, 5.391, 0.4266, 5.391, 0.4266, 3.877, 3.671, 0.3438, 3.671, 1.353, 3.031, 1.353, 2.645, 1.019, 2.59, 0.9002, 2.59, 0.3438, 0.1221, -2.761, 0.4266, -2.761, 0.4266, -2.684, 0.1221, -2.684, 0.1221, -2.999, 0.4266, -2.999, 0.4266, -2.892, 0.1221, -2.892, -4.75, -0.1822, -4.75, 0.8183, -5.055, 0.8183, -5.055, -0.1822, 1.453, 1.019, 1.525, 1.041, 1.55, 1.146, 1.616, 1.269, 1.68, 1.34, 1.8, 1.415, 1.877, 1.438, 1.877, 1.479, 1.508, 1.582, 1.067, 1.353, 1.067, 1.353, 1.508, 1.582, 1.508, 2.868, 0.4266, 2.868, 0.4266, 1.353, -4.75, -2.684, -4.75, -1.683, -5.055, -1.683, -5.055, -2.684, 0.1221, -4.277, 0.4266, -4.277, 0.4266, -4.204, 0.1221, -4.204, 0.7311, -2.892, 0.4266, -2.892, 0.4266, -2.999, 0.7311, -2.999, 2.074, 1.459, 2.221, 1.479, 2.59, 1.582, 2.59, 2.868, 1.508, 2.868, 1.508, 1.582, 1.877, 1.479, 2.024, 1.459, 1.508, 0.3438, 1.508, 0.9002, 1.453, 1.019, 1.067, 1.353, 0.4266, 1.353, 0.4266, 0.3438, 0.1221, -3.141, 0.1221, -3.692, 0.4266, -3.692, 0.4266, -3.141, 1.453, 3.543, 1.525, 3.564, 1.55, 3.67, 1.616, 3.793, 1.68, 3.863, 1.8, 3.939, 1.877, 3.962, 1.877, 4.003, 1.508, 4.106, 1.067, 3.877, -4.75, -4.065, -4.75, -4.018, -5.055, -4.018, -5.055, -4.065, 0.7311, -2.684, 0.4266, -2.684, 0.4266, -2.761, 0.7311, -2.761, 2.221, 1.479, 2.22, 1.438, 2.297, 1.415, 2.418, 1.34, 2.482, 1.269, 2.547, 1.146, 2.573, 1.041, 2.645, 1.019, 3.031, 1.353, 2.59, 1.582, 0.7311, -3.141, 0.4266, -3.141, 0.4266, -3.692, 0.7311, -3.692, 3.671, 2.868, 3.671, 3.877, 3.031, 3.877, 2.645, 3.543, 2.59, 3.424, 2.59, 2.868, 2.074, 3.983, 2.22, 3.962, 2.221, 4.003, 2.573, 3.564, 2.59, 3.424, 2.645, 3.543, 1.508, 3.424, 1.525, 3.564, 1.453, 3.543, 1.877, 3.962, 2.024, 3.983, 1.877, 4.003, 2.074, 1.459, 2.22, 1.438, 2.221, 1.479, 2.573, 1.041, 2.59, 0.9002, 2.645, 1.019, 1.508, 0.9002, 1.525, 1.041, 1.453, 1.019, 1.877, 1.438, 2.024, 1.459, 1.877, 1.479, 0.1221, -3.141, 0.4266, -3.141, 0.4266, -2.999, 0.1221, -2.999, -4.75, -2.761, -5.055, -2.761, -5.055, -2.892, -4.75, -2.892, -4.75, -4.277, -5.055, -4.277, -5.055, -4.391, -4.75, -4.391, -4.75, -4.065, -5.055, -4.065, -5.055, -4.204, -4.75, -4.204, 0.1221, -4.018, 0.4266, -4.018, 0.4266, -3.879, 0.1221, -3.879, -4.75, -3.692, -5.055, -3.692, -5.055, -3.806, -4.75, -3.806, 5.603, -2.892, 5.908, -2.892, 5.908, -2.761, 5.603, -2.761, 5.603, -3.141, 5.908, -3.141, 5.908, -2.999, 5.603, -2.999, 2.221, 4.003, 2.22, 3.962, 2.297, 3.939, 2.418, 3.863, 2.482, 3.793, 2.547, 3.67, 2.573, 3.564, 2.645, 3.543, 3.031, 3.877, 2.59, 4.106, 0.4266, -3.141, 0.7311, -3.141, 0.7311, -2.999, 0.4266, -2.999, 0.7311, -3.141, 1.036, -3.141, 1.036, -2.999, 0.7311, -2.999, 1.036, -3.141, 1.34, -3.141, 1.34, -2.999, 1.036, -2.999, 1.34, -3.141, 1.645, -3.141, 1.645, -2.999, 1.34, -2.999, 1.645, -3.141, 1.949, -3.141, 1.949, -2.999, 1.645, -2.999, 1.949, -3.141, 2.254, -3.141, 2.254, -2.999, 1.949, -2.999, 2.254, -3.141, 2.558, -3.141, 2.558, -2.999, 2.254, -2.999, 2.558, -3.141, 2.863, -3.141, 2.863, -2.999, 2.558, -2.999, 2.863, -3.141, 3.167, -3.141, 3.167, -2.999, 2.863, -2.999, 3.167, -3.141, 3.472, -3.141, 3.472, -2.999, 3.167, -2.999, 3.472, -3.141, 3.776, -3.141, 3.776, -2.999, 3.472, -2.999, 3.776, -3.141, 4.081, -3.141, 4.081, -2.999, 3.776, -2.999, 4.081, -3.141, 4.385, -3.141, 4.385, -2.999, 4.081, -2.999, 4.385, -3.141, 4.69, -3.141, 4.69, -2.999, 4.385, -2.999, 4.69, -3.141, 4.994, -3.141, 4.994, -2.999, 4.69, -2.999, 4.994, -3.141, 5.299, -3.141, 5.299, -2.999, 4.994, -2.999, 5.299, -3.141, 5.603, -3.141, 5.603, -2.999, 5.299, -2.999, 0.4266, -2.892, 0.7311, -2.892, 0.7311, -2.761, 0.4266, -2.761, 0.7311, -2.892, 1.036, -2.892, 1.036, -2.761, 0.7311, -2.761, 1.036, -2.892, 1.34, -2.892, 1.34, -2.761, 1.036, -2.761, 1.34, -2.892, 1.645, -2.892, 1.645, -2.761, 1.34, -2.761, 1.645, -2.892, 1.949, -2.892, 1.949, -2.761, 1.645, -2.761, 1.949, -2.892, 2.254, -2.892, 2.254, -2.761, 1.949, -2.761, 2.254, -2.892, 2.558, -2.892, 2.558, -2.761, 2.254, -2.761, 2.558, -2.892, 2.863, -2.892, 2.863, -2.761, 2.558, -2.761, 2.863, -2.892, 3.167, -2.892, 3.167, -2.761, 2.863, -2.761, 3.167, -2.892, 3.472, -2.892, 3.472, -2.761, 3.167, -2.761, 3.472, -2.892, 3.776, -2.892, 3.776, -2.761, 3.472, -2.761, 3.776, -2.892, 4.081, -2.892, 4.081, -2.761, 3.776, -2.761, 4.081, -2.892, 4.385, -2.892, 4.385, -2.761, 4.081, -2.761, 4.385, -2.892, 4.69, -2.892, 4.69, -2.761, 4.385, -2.761, 4.69, -2.892, 4.994, -2.892, 4.994, -2.761, 4.69, -2.761, 4.994, -2.892, 5.299, -2.892, 5.299, -2.761, 4.994, -2.761, 5.299, -2.892, 5.603, -2.892, 5.603, -2.761, 5.299, -2.761, 0.4266, -3.692, 0.1221, -3.692, 0.1221, -3.806, 0.4266, -3.806, 0.1221, -3.692, -0.1824, -3.692, -0.1824, -3.806, 0.1221, -3.806, -0.1824, -3.692, -0.4869, -3.692, -0.4869, -3.806, -0.1824, -3.806, -0.4869, -3.692, -0.7914, -3.692, -0.7914, -3.806, -0.4869, -3.806, -0.7914, -3.692, -1.096, -3.692, -1.096, -3.806, -0.7914, -3.806, -1.096, -3.692, -1.4, -3.692, -1.4, -3.806, -1.096, -3.806, -1.4, -3.692, -1.705, -3.692, -1.705, -3.806, -1.4, -3.806, -1.705, -3.692, -2.009, -3.692, -2.009, -3.806, -1.705, -3.806, -2.009, -3.692, -2.314, -3.692, -2.314, -3.806, -2.009, -3.806, -2.314, -3.692, -2.618, -3.692, -2.618, -3.806, -2.314, -3.806, -2.618, -3.692, -2.923, -3.692, -2.923, -3.806, -2.618, -3.806, -2.923, -3.692, -3.227, -3.692, -3.227, -3.806, -2.923, -3.806, -3.227, -3.692, -3.532, -3.692, -3.532, -3.806, -3.227, -3.806, -3.532, -3.692, -3.837, -3.692, -3.837, -3.806, -3.532, -3.806, -3.837, -3.692, -4.141, -3.692, -4.141, -3.806, -3.837, -3.806, -4.141, -3.692, -4.446, -3.692, -4.446, -3.806, -4.141, -3.806, -4.446, -3.692, -4.75, -3.692, -4.75, -3.806, -4.446, -3.806, -5.055, -4.018, -4.75, -4.018, -4.75, -3.879, -5.055, -3.879, -4.75, -4.018, -4.446, -4.018, -4.446, -3.879, -4.75, -3.879, -4.446, -4.018, -4.141, -4.018, -4.141, -3.879, -4.446, -3.879, -4.141, -4.018, -3.837, -4.018, -3.837, -3.879, -4.141, -3.879, -3.837, -4.018, -3.532, -4.018, -3.532, -3.879, -3.837, -3.879, -3.532, -4.018, -3.227, -4.018, -3.227, -3.879, -3.532, -3.879, -3.227, -4.018, -2.923, -4.018, -2.923, -3.879, -3.227, -3.879, -2.923, -4.018, -2.618, -4.018, -2.618, -3.879, -2.923, -3.879, -2.618, -4.018, -2.314, -4.018, -2.314, -3.879, -2.618, -3.879, -2.314, -4.018, -2.009, -4.018, -2.009, -3.879, -2.314, -3.879, -2.009, -4.018, -1.705, -4.018, -1.705, -3.879, -2.009, -3.879, -1.705, -4.018, -1.4, -4.018, -1.4, -3.879, -1.705, -3.879, -1.4, -4.018, -1.096, -4.018, -1.096, -3.879, -1.4, -3.879, -1.096, -4.018, -0.7914, -4.018, -0.7914, -3.879, -1.096, -3.879, -0.7914, -4.018, -0.4869, -4.018, -0.4869, -3.879, -0.7914, -3.879, -0.4869, -4.018, -0.1824, -4.018, -0.1824, -3.879, -0.4869, -3.879, -0.1824, -4.018, 0.1221, -4.018, 0.1221, -3.879, -0.1824, -3.879, 0.4266, -4.065, 0.1221, -4.065, 0.1221, -4.204, 0.4266, -4.204, 0.1221, -4.065, -0.1824, -4.065, -0.1824, -4.204, 0.1221, -4.204, -0.1824, -4.065, -0.4869, -4.065, -0.4869, -4.204, -0.1824, -4.204, -0.4869, -4.065, -0.7914, -4.065, -0.7914, -4.204, -0.4869, -4.204, -0.7914, -4.065, -1.096, -4.065, -1.096, -4.204, -0.7914, -4.204, -1.096, -4.065, -1.4, -4.065, -1.4, -4.204, -1.096, -4.204, -1.4, -4.065, -1.705, -4.065, -1.705, -4.204, -1.4, -4.204, -1.705, -4.065, -2.009, -4.065, -2.009, -4.204, -1.705, -4.204, -2.009, -4.065, -2.314, -4.065, -2.314, -4.204, -2.009, -4.204, -2.314, -4.065, -2.618, -4.065, -2.618, -4.204, -2.314, -4.204, -2.618, -4.065, -2.923, -4.065, -2.923, -4.204, -2.618, -4.204, -2.923, -4.065, -3.227, -4.065, -3.227, -4.204, -2.923, -4.204, -3.227, -4.065, -3.532, -4.065, -3.532, -4.204, -3.227, -4.204, -3.532, -4.065, -3.837, -4.065, -3.837, -4.204, -3.532, -4.204, -3.837, -4.065, -4.141, -4.065, -4.141, -4.204, -3.837, -4.204, -4.141, -4.065, -4.446, -4.065, -4.446, -4.204, -4.141, -4.204, -4.446, -4.065, -4.75, -4.065, -4.75, -4.204, -4.446, -4.204, 0.4266, -4.277, 0.1221, -4.277, 0.1221, -4.391, 0.4266, -4.391, 0.1221, -4.277, -0.1824, -4.277, -0.1824, -4.391, 0.1221, -4.391, -0.1824, -4.277, -0.4869, -4.277, -0.4869, -4.391, -0.1824, -4.391, -0.4869, -4.277, -0.7914, -4.277, -0.7914, -4.391, -0.4869, -4.391, -0.7914, -4.277, -1.096, -4.277, -1.096, -4.391, -0.7914, -4.391, -1.096, -4.277, -1.4, -4.277, -1.4, -4.391, -1.096, -4.391, -1.4, -4.277, -1.705, -4.277, -1.705, -4.391, -1.4, -4.391, -1.705, -4.277, -2.009, -4.277, -2.009, -4.391, -1.705, -4.391, -2.009, -4.277, -2.314, -4.277, -2.314, -4.391, -2.009, -4.391, -2.314, -4.277, -2.618, -4.277, -2.618, -4.391, -2.314, -4.391, -2.618, -4.277, -2.923, -4.277, -2.923, -4.391, -2.618, -4.391, -2.923, -4.277, -3.227, -4.277, -3.227, -4.391, -2.923, -4.391, -3.227, -4.277, -3.532, -4.277, -3.532, -4.391, -3.227, -4.391, -3.532, -4.277, -3.837, -4.277, -3.837, -4.391, -3.532, -4.391, -3.837, -4.277, -4.141, -4.277, -4.141, -4.391, -3.837, -4.391, -4.141, -4.277, -4.446, -4.277, -4.446, -4.391, -4.141, -4.391, -4.446, -4.277, -4.75, -4.277, -4.75, -4.391, -4.446, -4.391, 0.4266, -2.761, 0.1221, -2.761, 0.1221, -2.892, 0.4266, -2.892, 0.1221, -2.761, -0.1824, -2.761, -0.1824, -2.892, 0.1221, -2.892, -0.1824, -2.761, -0.4869, -2.761, -0.4869, -2.892, -0.1824, -2.892, -0.4869, -2.761, -0.7914, -2.761, -0.7914, -2.892, -0.4869, -2.892, -0.7914, -2.761, -1.096, -2.761, -1.096, -2.892, -0.7914, -2.892, -1.096, -2.761, -1.4, -2.761, -1.4, -2.892, -1.096, -2.892, -1.4, -2.761, -1.705, -2.761, -1.705, -2.892, -1.4, -2.892, -1.705, -2.761, -2.009, -2.761, -2.009, -2.892, -1.705, -2.892, -2.009, -2.761, -2.314, -2.761, -2.314, -2.892, -2.009, -2.892, -2.314, -2.761, -2.618, -2.761, -2.618, -2.892, -2.314, -2.892, -2.618, -2.761, -2.923, -2.761, -2.923, -2.892, -2.618, -2.892, -2.923, -2.761, -3.227, -2.761, -3.227, -2.892, -2.923, -2.892, -3.227, -2.761, -3.532, -2.761, -3.532, -2.892, -3.227, -2.892, -3.532, -2.761, -3.837, -2.761, -3.837, -2.892, -3.532, -2.892, -3.837, -2.761, -4.141, -2.761, -4.141, -2.892, -3.837, -2.892, -4.141, -2.761, -4.446, -2.761, -4.446, -2.892, -4.141, -2.892, -4.446, -2.761, -4.75, -2.761, -4.75, -2.892, -4.446, -2.892, -5.055, -3.141, -4.75, -3.141, -4.75, -2.999, -5.055, -2.999, -4.75, -3.141, -4.446, -3.141, -4.446, -2.999, -4.75, -2.999, -4.446, -3.141, -4.141, -3.141, -4.141, -2.999, -4.446, -2.999, -4.141, -3.141, -3.837, -3.141, -3.837, -2.999, -4.141, -2.999, -3.837, -3.141, -3.532, -3.141, -3.532, -2.999, -3.837, -2.999, -3.532, -3.141, -3.227, -3.141, -3.227, -2.999, -3.532, -2.999, -3.227, -3.141, -2.923, -3.141, -2.923, -2.999, -3.227, -2.999, -2.923, -3.141, -2.618, -3.141, -2.618, -2.999, -2.923, -2.999, -2.618, -3.141, -2.314, -3.141, -2.314, -2.999, -2.618, -2.999, -2.314, -3.141, -2.009, -3.141, -2.009, -2.999, -2.314, -2.999, -2.009, -3.141, -1.705, -3.141, -1.705, -2.999, -2.009, -2.999, -1.705, -3.141, -1.4, -3.141, -1.4, -2.999, -1.705, -2.999, -1.4, -3.141, -1.096, -3.141, -1.096, -2.999, -1.4, -2.999, -1.096, -3.141, -0.7914, -3.141, -0.7914, -2.999, -1.096, -2.999, -0.7914, -3.141, -0.4869, -3.141, -0.4869, -2.999, -0.7914, -2.999, -0.4869, -3.141, -0.1824, -3.141, -0.1824, -2.999, -0.4869, -2.999, -0.1824, -3.141, 0.1221, -3.141, 0.1221, -2.999, -0.1824, -2.999, 5.908, -3.141, 5.603, -3.141, 5.603, -3.692, 5.908, -3.692, 5.603, -3.141, 5.299, -3.141, 5.299, -3.692, 5.603, -3.692, 5.299, -3.141, 4.994, -3.141, 4.994, -3.692, 5.299, -3.692, 4.994, -3.141, 4.69, -3.141, 4.69, -3.692, 4.994, -3.692, 4.69, -3.141, 4.385, -3.141, 4.385, -3.692, 4.69, -3.692, 4.385, -3.141, 4.081, -3.141, 4.081, -3.692, 4.385, -3.692, 4.081, -3.141, 3.776, -3.141, 3.776, -3.692, 4.081, -3.692, 3.776, -3.141, 3.472, -3.141, 3.472, -3.692, 3.776, -3.692, 3.472, -3.141, 3.167, -3.141, 3.167, -3.692, 3.472, -3.692, 3.167, -3.141, 2.863, -3.141, 2.863, -3.692, 3.167, -3.692, 2.863, -3.141, 2.558, -3.141, 2.558, -3.692, 2.863, -3.692, 2.558, -3.141, 2.254, -3.141, 2.254, -3.692, 2.558, -3.692, 2.254, -3.141, 1.949, -3.141, 1.949, -3.692, 2.254, -3.692, 1.949, -3.141, 1.645, -3.141, 1.645, -3.692, 1.949, -3.692, 1.645, -3.141, 1.34, -3.141, 1.34, -3.692, 1.645, -3.692, 1.34, -3.141, 1.036, -3.141, 1.036, -3.692, 1.34, -3.692, 1.036, -3.141, 0.7311, -3.141, 0.7311, -3.692, 1.036, -3.692, 5.908, -2.684, 5.603, -2.684, 5.603, -2.761, 5.908, -2.761, 5.603, -2.684, 5.299, -2.684, 5.299, -2.761, 5.603, -2.761, 5.299, -2.684, 4.994, -2.684, 4.994, -2.761, 5.299, -2.761, 4.994, -2.684, 4.69, -2.684, 4.69, -2.761, 4.994, -2.761, 4.69, -2.684, 4.385, -2.684, 4.385, -2.761, 4.69, -2.761, 4.385, -2.684, 4.081, -2.684, 4.081, -2.761, 4.385, -2.761, 4.081, -2.684, 3.776, -2.684, 3.776, -2.761, 4.081, -2.761, 3.776, -2.684, 3.472, -2.684, 3.472, -2.761, 3.776, -2.761, 3.472, -2.684, 3.167, -2.684, 3.167, -2.761, 3.472, -2.761, 3.167, -2.684, 2.863, -2.684, 2.863, -2.761, 3.167, -2.761, 2.863, -2.684, 2.558, -2.684, 2.558, -2.761, 2.863, -2.761, 2.558, -2.684, 2.254, -2.684, 2.254, -2.761, 2.558, -2.761, 2.254, -2.684, 1.949, -2.684, 1.949, -2.761, 2.254, -2.761, 1.949, -2.684, 1.645, -2.684, 1.645, -2.761, 1.949, -2.761, 1.645, -2.684, 1.34, -2.684, 1.34, -2.761, 1.645, -2.761, 1.34, -2.684, 1.036, -2.684, 1.036, -2.761, 1.34, -2.761, 1.036, -2.684, 0.7311, -2.684, 0.7311, -2.761, 1.036, -2.761, 0.4266, -4.065, 0.4266, -4.018, 0.1221, -4.018, 0.1221, -4.065, 0.1221, -4.065, 0.1221, -4.018, -0.1824, -4.018, -0.1824, -4.065, -0.1824, -4.065, -0.1824, -4.018, -0.4869, -4.018, -0.4869, -4.065, -0.4869, -4.065, -0.4869, -4.018, -0.7914, -4.018, -0.7914, -4.065, -0.7914, -4.065, -0.7914, -4.018, -1.096, -4.018, -1.096, -4.065, -1.096, -4.065, -1.096, -4.018, -1.4, -4.018, -1.4, -4.065, -1.4, -4.065, -1.4, -4.018, -1.705, -4.018, -1.705, -4.065, -1.705, -4.065, -1.705, -4.018, -2.009, -4.018, -2.009, -4.065, -2.009, -4.065, -2.009, -4.018, -2.314, -4.018, -2.314, -4.065, -2.314, -4.065, -2.314, -4.018, -2.618, -4.018, -2.618, -4.065, -2.618, -4.065, -2.618, -4.018, -2.923, -4.018, -2.923, -4.065, -2.923, -4.065, -2.923, -4.018, -3.227, -4.018, -3.227, -4.065, -3.227, -4.065, -3.227, -4.018, -3.532, -4.018, -3.532, -4.065, -3.532, -4.065, -3.532, -4.018, -3.837, -4.018, -3.837, -4.065, -3.837, -4.065, -3.837, -4.018, -4.141, -4.018, -4.141, -4.065, -4.141, -4.065, -4.141, -4.018, -4.446, -4.018, -4.446, -4.065, -4.446, -4.065, -4.446, -4.018, -4.75, -4.018, -4.75, -4.065, -5.055, -3.141, -5.055, -3.692, -4.75, -3.692, -4.75, -3.141, -4.75, -3.141, -4.75, -3.692, -4.446, -3.692, -4.446, -3.141, -4.446, -3.141, -4.446, -3.692, -4.141, -3.692, -4.141, -3.141, -4.141, -3.141, -4.141, -3.692, -3.837, -3.692, -3.837, -3.141, -3.837, -3.141, -3.837, -3.692, -3.532, -3.692, -3.532, -3.141, -3.532, -3.141, -3.532, -3.692, -3.227, -3.692, -3.227, -3.141, -3.227, -3.141, -3.227, -3.692, -2.923, -3.692, -2.923, -3.141, -2.923, -3.141, -2.923, -3.692, -2.618, -3.692, -2.618, -3.141, -2.618, -3.141, -2.618, -3.692, -2.314, -3.692, -2.314, -3.141, -2.314, -3.141, -2.314, -3.692, -2.009, -3.692, -2.009, -3.141, -2.009, -3.141, -2.009, -3.692, -1.705, -3.692, -1.705, -3.141, -1.705, -3.141, -1.705, -3.692, -1.4, -3.692, -1.4, -3.141, -1.4, -3.141, -1.4, -3.692, -1.096, -3.692, -1.096, -3.141, -1.096, -3.141, -1.096, -3.692, -0.7914, -3.692, -0.7914, -3.141, -0.7914, -3.141, -0.7914, -3.692, -0.4869, -3.692, -0.4869, -3.141, -0.4869, -3.141, -0.4869, -3.692, -0.1824, -3.692, -0.1824, -3.141, -0.1824, -3.141, -0.1824, -3.692, 0.1221, -3.692, 0.1221, -3.141, 5.908, -2.892, 5.603, -2.892, 5.603, -2.999, 5.908, -2.999, 5.603, -2.892, 5.299, -2.892, 5.299, -2.999, 5.603, -2.999, 5.299, -2.892, 4.994, -2.892, 4.994, -2.999, 5.299, -2.999, 4.994, -2.892, 4.69, -2.892, 4.69, -2.999, 4.994, -2.999, 4.69, -2.892, 4.385, -2.892, 4.385, -2.999, 4.69, -2.999, 4.385, -2.892, 4.081, -2.892, 4.081, -2.999, 4.385, -2.999, 4.081, -2.892, 3.776, -2.892, 3.776, -2.999, 4.081, -2.999, 3.776, -2.892, 3.472, -2.892, 3.472, -2.999, 3.776, -2.999, 3.472, -2.892, 3.167, -2.892, 3.167, -2.999, 3.472, -2.999, 3.167, -2.892, 2.863, -2.892, 2.863, -2.999, 3.167, -2.999, 2.863, -2.892, 2.558, -2.892, 2.558, -2.999, 2.863, -2.999, 2.558, -2.892, 2.254, -2.892, 2.254, -2.999, 2.558, -2.999, 2.254, -2.892, 1.949, -2.892, 1.949, -2.999, 2.254, -2.999, 1.949, -2.892, 1.645, -2.892, 1.645, -2.999, 1.949, -2.999, 1.645, -2.892, 1.34, -2.892, 1.34, -2.999, 1.645, -2.999, 1.34, -2.892, 1.036, -2.892, 1.036, -2.999, 1.34, -2.999, 1.036, -2.892, 0.7311, -2.892, 0.7311, -2.999, 1.036, -2.999, -5.055, -4.277, -4.75, -4.277, -4.75, -4.204, -5.055, -4.204, -4.75, -4.277, -4.446, -4.277, -4.446, -4.204, -4.75, -4.204, -4.446, -4.277, -4.141, -4.277, -4.141, -4.204, -4.446, -4.204, -4.141, -4.277, -3.837, -4.277, -3.837, -4.204, -4.141, -4.204, -3.837, -4.277, -3.532, -4.277, -3.532, -4.204, -3.837, -4.204, -3.532, -4.277, -3.227, -4.277, -3.227, -4.204, -3.532, -4.204, -3.227, -4.277, -2.923, -4.277, -2.923, -4.204, -3.227, -4.204, -2.923, -4.277, -2.618, -4.277, -2.618, -4.204, -2.923, -4.204, -2.618, -4.277, -2.314, -4.277, -2.314, -4.204, -2.618, -4.204, -2.314, -4.277, -2.009, -4.277, -2.009, -4.204, -2.314, -4.204, -2.009, -4.277, -1.705, -4.277, -1.705, -4.204, -2.009, -4.204, -1.705, -4.277, -1.4, -4.277, -1.4, -4.204, -1.705, -4.204, -1.4, -4.277, -1.096, -4.277, -1.096, -4.204, -1.4, -4.204, -1.096, -4.277, -0.7914, -4.277, -0.7914, -4.204, -1.096, -4.204, -0.7914, -4.277, -0.4869, -4.277, -0.4869, -4.204, -0.7914, -4.204, -0.4869, -4.277, -0.1824, -4.277, -0.1824, -4.204, -0.4869, -4.204, -0.1824, -4.277, 0.1221, -4.277, 0.1221, -4.204, -0.1824, -4.204, 0.4266, -2.684, 0.4266, -1.683, 0.1221, -1.683, 0.1221, -2.684, 0.1221, -2.684, 0.1221, -1.683, -0.1824, -1.683, -0.1824, -2.684, -0.1824, -2.684, -0.1824, -1.683, -0.4869, -1.683, -0.4869, -2.684, -0.4869, -2.684, -0.4869, -1.683, -0.7914, -1.683, -0.7914, -2.684, -0.7914, -2.684, -0.7914, -1.683, -1.096, -1.683, -1.096, -2.684, -1.096, -2.684, -1.096, -1.683, -1.4, -1.683, -1.4, -2.684, -1.4, -2.684, -1.4, -1.683, -1.705, -1.683, -1.705, -2.684, -1.705, -2.684, -1.705, -1.683, -2.009, -1.683, -2.009, -2.684, -2.009, -2.684, -2.009, -1.683, -2.314, -1.683, -2.314, -2.684, -2.314, -2.684, -2.314, -1.683, -2.618, -1.683, -2.618, -2.684, -2.618, -2.684, -2.618, -1.683, -2.923, -1.683, -2.923, -2.684, -2.923, -2.684, -2.923, -1.683, -3.227, -1.683, -3.227, -2.684, -3.227, -2.684, -3.227, -1.683, -3.532, -1.683, -3.532, -2.684, -3.532, -2.684, -3.532, -1.683, -3.837, -1.683, -3.837, -2.684, -3.837, -2.684, -3.837, -1.683, -4.141, -1.683, -4.141, -2.684, -4.141, -2.684, -4.141, -1.683, -4.446, -1.683, -4.446, -2.684, -4.446, -2.684, -4.446, -1.683, -4.75, -1.683, -4.75, -2.684, 0.4266, -0.1822, 0.4266, 0.8183, 0.1221, 0.8183, 0.1221, -0.1822, 0.1221, -0.1822, 0.1221, 0.8183, -0.1824, 0.8183, -0.1824, -0.1822, -0.1824, -0.1822, -0.1824, 0.8183, -0.4869, 0.8183, -0.4869, -0.1822, -0.4869, -0.1822, -0.4869, 0.8183, -0.7914, 0.8183, -0.7914, -0.1822, -0.7914, -0.1822, -0.7914, 0.8183, -1.096, 0.8183, -1.096, -0.1822, -1.096, -0.1822, -1.096, 0.8183, -1.4, 0.8183, -1.4, -0.1822, -1.4, -0.1822, -1.4, 0.8183, -1.705, 0.8183, -1.705, -0.1822, -1.705, -0.1822, -1.705, 0.8183, -2.009, 0.8183, -2.009, -0.1822, -2.009, -0.1822, -2.009, 0.8183, -2.314, 0.8183, -2.314, -0.1822, -2.314, -0.1822, -2.314, 0.8183, -2.618, 0.8183, -2.618, -0.1822, -2.618, -0.1822, -2.618, 0.8183, -2.923, 0.8183, -2.923, -0.1822, -2.923, -0.1822, -2.923, 0.8183, -3.227, 0.8183, -3.227, -0.1822, -3.227, -0.1822, -3.227, 0.8183, -3.532, 0.8183, -3.532, -0.1822, -3.532, -0.1822, -3.532, 0.8183, -3.837, 0.8183, -3.837, -0.1822, -3.837, -0.1822, -3.837, 0.8183, -4.141, 0.8183, -4.141, -0.1822, -4.141, -0.1822, -4.141, 0.8183, -4.446, 0.8183, -4.446, -0.1822, -4.446, -0.1822, -4.446, 0.8183, -4.75, 0.8183, -4.75, -0.1822, -5.055, -2.999, -4.75, -2.999, -4.75, -2.892, -5.055, -2.892, -4.75, -2.999, -4.446, -2.999, -4.446, -2.892, -4.75, -2.892, -4.446, -2.999, -4.141, -2.999, -4.141, -2.892, -4.446, -2.892, -4.141, -2.999, -3.837, -2.999, -3.837, -2.892, -4.141, -2.892, -3.837, -2.999, -3.532, -2.999, -3.532, -2.892, -3.837, -2.892, -3.532, -2.999, -3.227, -2.999, -3.227, -2.892, -3.532, -2.892, -3.227, -2.999, -2.923, -2.999, -2.923, -2.892, -3.227, -2.892, -2.923, -2.999, -2.618, -2.999, -2.618, -2.892, -2.923, -2.892, -2.618, -2.999, -2.314, -2.999, -2.314, -2.892, -2.618, -2.892, -2.314, -2.999, -2.009, -2.999, -2.009, -2.892, -2.314, -2.892, -2.009, -2.999, -1.705, -2.999, -1.705, -2.892, -2.009, -2.892, -1.705, -2.999, -1.4, -2.999, -1.4, -2.892, -1.705, -2.892, -1.4, -2.999, -1.096, -2.999, -1.096, -2.892, -1.4, -2.892, -1.096, -2.999, -0.7914, -2.999, -0.7914, -2.892, -1.096, -2.892, -0.7914, -2.999, -0.4869, -2.999, -0.4869, -2.892, -0.7914, -2.892, -0.4869, -2.999, -0.1824, -2.999, -0.1824, -2.892, -0.4869, -2.892, -0.1824, -2.999, 0.1221, -2.999, 0.1221, -2.892, -0.1824, -2.892, -5.055, -2.761, -4.75, -2.761, -4.75, -2.684, -5.055, -2.684, -4.75, -2.761, -4.446, -2.761, -4.446, -2.684, -4.75, -2.684, -4.446, -2.761, -4.141, -2.761, -4.141, -2.684, -4.446, -2.684, -4.141, -2.761, -3.837, -2.761, -3.837, -2.684, -4.141, -2.684, -3.837, -2.761, -3.532, -2.761, -3.532, -2.684, -3.837, -2.684, -3.532, -2.761, -3.227, -2.761, -3.227, -2.684, -3.532, -2.684, -3.227, -2.761, -2.923, -2.761, -2.923, -2.684, -3.227, -2.684, -2.923, -2.761, -2.618, -2.761, -2.618, -2.684, -2.923, -2.684, -2.618, -2.761, -2.314, -2.761, -2.314, -2.684, -2.618, -2.684, -2.314, -2.761, -2.009, -2.761, -2.009, -2.684, -2.314, -2.684, -2.009, -2.761, -1.705, -2.761, -1.705, -2.684, -2.009, -2.684, -1.705, -2.761, -1.4, -2.761, -1.4, -2.684, -1.705, -2.684, -1.4, -2.761, -1.096, -2.761, -1.096, -2.684, -1.4, -2.684, -1.096, -2.761, -0.7914, -2.761, -0.7914, -2.684, -1.096, -2.684, -0.7914, -2.761, -0.4869, -2.761, -0.4869, -2.684, -0.7914, -2.684, -0.4869, -2.761, -0.1824, -2.761, -0.1824, -2.684, -0.4869, -2.684, -0.1824, -2.761, 0.1221, -2.761, 0.1221, -2.684, -0.1824, -2.684, -5.055, 3.343, -4.75, 3.343, -4.75, 4.367, -5.055, 4.367, -4.75, 3.343, -4.446, 3.343, -4.446, 4.367, -4.75, 4.367, -4.446, 3.343, -4.141, 3.343, -4.141, 4.367, -4.446, 4.367, -4.141, 3.343, -3.837, 3.343, -3.837, 4.367, -4.141, 4.367, -3.837, 3.343, -3.532, 3.343, -3.532, 4.367, -3.837, 4.367, -3.532, 3.343, -3.227, 3.343, -3.227, 4.367, -3.532, 4.367, -3.227, 3.343, -2.923, 3.343, -2.923, 4.367, -3.227, 4.367, -2.923, 3.343, -2.618, 3.343, -2.618, 4.367, -2.923, 4.367, -2.618, 3.343, -2.314, 3.343, -2.314, 4.367, -2.618, 4.367, -2.314, 3.343, -2.009, 3.343, -2.009, 4.367, -2.314, 4.367, -2.009, 3.343, -1.705, 3.343, -1.705, 4.367, -2.009, 4.367, -1.705, 3.343, -1.4, 3.343, -1.4, 4.367, -1.705, 4.367, -1.4, 3.343, -1.096, 3.343, -1.096, 4.367, -1.4, 4.367, -1.096, 3.343, -0.7914, 3.343, -0.7914, 4.367, -1.096, 4.367, -0.7914, 3.343, -0.4869, 3.343, -0.4869, 4.367, -0.7914, 4.367, -0.4869, 3.343, -0.1824, 3.343, -0.1824, 4.367, -0.4869, 4.367, -0.1824, 3.343, 0.1221, 3.343, 0.1221, 4.367, -0.1824, 4.367, -5.055, 2.319, -4.75, 2.319, -4.75, 3.343, -5.055, 3.343, -4.75, 2.319, -4.446, 2.319, -4.446, 3.343, -4.75, 3.343, -4.446, 2.319, -4.141, 2.319, -4.141, 3.343, -4.446, 3.343, -4.141, 2.319, -3.837, 2.319, -3.837, 3.343, -4.141, 3.343, -3.837, 2.319, -3.532, 2.319, -3.532, 3.343, -3.837, 3.343, -3.532, 2.319, -3.227, 2.319, -3.227, 3.343, -3.532, 3.343, -3.227, 2.319, -2.923, 2.319, -2.923, 3.343, -3.227, 3.343, -2.923, 2.319, -2.618, 2.319, -2.618, 3.343, -2.923, 3.343, -2.618, 2.319, -2.314, 2.319, -2.314, 3.343, -2.618, 3.343, -2.314, 2.319, -2.009, 2.319, -2.009, 3.343, -2.314, 3.343, -2.009, 2.319, -1.705, 2.319, -1.705, 3.343, -2.009, 3.343, -1.705, 2.319, -1.4, 2.319, -1.4, 3.343, -1.705, 3.343, -1.4, 2.319, -1.096, 2.319, -1.096, 3.343, -1.4, 3.343, -1.096, 2.319, -0.7914, 2.319, -0.7914, 3.343, -1.096, 3.343, -0.7914, 2.319, -0.4869, 2.319, -0.4869, 3.343, -0.7914, 3.343, -0.4869, 2.319, -0.1824, 2.319, -0.1824, 3.343, -0.4869, 3.343, -0.1824, 2.319, 0.1221, 2.319, 0.1221, 3.343, -0.1824, 3.343, 0.4266, -1.704, 0.7311, -1.704, 0.7311, -0.6803, 0.4266, -0.6803, 0.7311, -1.704, 1.036, -1.704, 1.036, -0.6803, 0.7311, -0.6803, 1.036, -1.704, 1.34, -1.704, 1.34, -0.6803, 1.036, -0.6803, 1.34, -1.704, 1.645, -1.704, 1.645, -0.6803, 1.34, -0.6803, 1.645, -1.704, 1.949, -1.704, 1.949, -0.6803, 1.645, -0.6803, 1.949, -1.704, 2.254, -1.704, 2.254, -0.6803, 1.949, -0.6803, 2.254, -1.704, 2.558, -1.704, 2.558, -0.6803, 2.254, -0.6803, 2.558, -1.704, 2.863, -1.704, 2.863, -0.6803, 2.558, -0.6803, 2.863, -1.704, 3.167, -1.704, 3.167, -0.6803, 2.863, -0.6803, 3.167, -1.704, 3.472, -1.704, 3.472, -0.6803, 3.167, -0.6803, 3.472, -1.704, 3.776, -1.704, 3.776, -0.6803, 3.472, -0.6803, 3.776, -1.704, 4.081, -1.704, 4.081, -0.6803, 3.776, -0.6803, 4.081, -1.704, 4.385, -1.704, 4.385, -0.6803, 4.081, -0.6803, 4.385, -1.704, 4.69, -1.704, 4.69, -0.6803, 4.385, -0.6803, 4.69, -1.704, 4.994, -1.704, 4.994, -0.6803, 4.69, -0.6803, 4.994, -1.704, 5.299, -1.704, 5.299, -0.6803, 4.994, -0.6803, 5.299, -1.704, 5.603, -1.704, 5.603, -0.6803, 5.299, -0.6803, 0.4266, 0.8183, 0.4266, 2.319, 0.1221, 2.319, 0.1221, 0.8183, 0.1221, 0.8183, 0.1221, 2.319, -0.1824, 2.319, -0.1824, 0.8183, -0.1824, 0.8183, -0.1824, 2.319, -0.4869, 2.319, -0.4869, 0.8183, -0.4869, 0.8183, -0.4869, 2.319, -0.7914, 2.319, -0.7914, 0.8183, -0.7914, 0.8183, -0.7914, 2.319, -1.096, 2.319, -1.096, 0.8183, -1.096, 0.8183, -1.096, 2.319, -1.4, 2.319, -1.4, 0.8183, -1.4, 0.8183, -1.4, 2.319, -1.705, 2.319, -1.705, 0.8183, -1.705, 0.8183, -1.705, 2.319, -2.009, 2.319, -2.009, 0.8183, -2.009, 0.8183, -2.009, 2.319, -2.314, 2.319, -2.314, 0.8183, -2.314, 0.8183, -2.314, 2.319, -2.618, 2.319, -2.618, 0.8183, -2.618, 0.8183, -2.618, 2.319, -2.923, 2.319, -2.923, 0.8183, -2.923, 0.8183, -2.923, 2.319, -3.227, 2.319, -3.227, 0.8183, -3.227, 0.8183, -3.227, 2.319, -3.532, 2.319, -3.532, 0.8183, -3.532, 0.8183, -3.532, 2.319, -3.837, 2.319, -3.837, 0.8183, -3.837, 0.8183, -3.837, 2.319, -4.141, 2.319, -4.141, 0.8183, -4.141, 0.8183, -4.141, 2.319, -4.446, 2.319, -4.446, 0.8183, -4.446, 0.8183, -4.446, 2.319, -4.75, 2.319, -4.75, 0.8183, -5.055, -3.879, -4.75, -3.879, -4.75, -3.806, -5.055, -3.806, -4.75, -3.879, -4.446, -3.879, -4.446, -3.806, -4.75, -3.806, -4.446, -3.879, -4.141, -3.879, -4.141, -3.806, -4.446, -3.806, -4.141, -3.879, -3.837, -3.879, -3.837, -3.806, -4.141, -3.806, -3.837, -3.879, -3.532, -3.879, -3.532, -3.806, -3.837, -3.806, -3.532, -3.879, -3.227, -3.879, -3.227, -3.806, -3.532, -3.806, -3.227, -3.879, -2.923, -3.879, -2.923, -3.806, -3.227, -3.806, -2.923, -3.879, -2.618, -3.879, -2.618, -3.806, -2.923, -3.806, -2.618, -3.879, -2.314, -3.879, -2.314, -3.806, -2.618, -3.806, -2.314, -3.879, -2.009, -3.879, -2.009, -3.806, -2.314, -3.806, -2.009, -3.879, -1.705, -3.879, -1.705, -3.806, -2.009, -3.806, -1.705, -3.879, -1.4, -3.879, -1.4, -3.806, -1.705, -3.806, -1.4, -3.879, -1.096, -3.879, -1.096, -3.806, -1.4, -3.806, -1.096, -3.879, -0.7914, -3.879, -0.7914, -3.806, -1.096, -3.806, -0.7914, -3.879, -0.4869, -3.879, -0.4869, -3.806, -0.7914, -3.806, -0.4869, -3.879, -0.1824, -3.879, -0.1824, -3.806, -0.4869, -3.806, -0.1824, -3.879, 0.1221, -3.879, 0.1221, -3.806, -0.1824, -3.806, 0.4266, -0.6803, 0.7311, -0.6803, 0.7311, 0.3438, 0.4266, 0.3438, 0.7311, -0.6803, 1.036, -0.6803, 1.036, 0.3438, 0.7311, 0.3438, 1.036, -0.6803, 1.34, -0.6803, 1.34, 0.3438, 1.036, 0.3438, 1.34, -0.6803, 1.645, -0.6803, 1.645, 0.3438, 1.34, 0.3438, 1.645, -0.6803, 1.949, -0.6803, 1.949, 0.3438, 1.645, 0.3438, 1.949, -0.6803, 2.254, -0.6803, 2.254, 0.3438, 1.949, 0.3438, 2.254, -0.6803, 2.558, -0.6803, 2.558, 0.3438, 2.254, 0.3438, 2.558, -0.6803, 2.863, -0.6803, 2.863, 0.3438, 2.558, 0.3438, 2.863, -0.6803, 3.167, -0.6803, 3.167, 0.3438, 2.863, 0.3438, 3.167, -0.6803, 3.472, -0.6803, 3.472, 0.3438, 3.167, 0.3438, 3.472, -0.6803, 3.776, -0.6803, 3.776, 0.3438, 3.472, 0.3438, 3.776, -0.6803, 4.081, -0.6803, 4.081, 0.3438, 3.776, 0.3438, 4.081, -0.6803, 4.385, -0.6803, 4.385, 0.3438, 4.081, 0.3438, 4.385, -0.6803, 4.69, -0.6803, 4.69, 0.3438, 4.385, 0.3438, 4.69, -0.6803, 4.994, -0.6803, 4.994, 0.3438, 4.69, 0.3438, 4.994, -0.6803, 5.299, -0.6803, 5.299, 0.3438, 4.994, 0.3438, 5.299, -0.6803, 5.603, -0.6803, 5.603, 0.3438, 5.299, 0.3438, 0.4266, -1.683, 0.4266, -0.1822, 0.1221, -0.1822, 0.1221, -1.683, 0.1221, -1.683, 0.1221, -0.1822, -0.1824, -0.1822, -0.1824, -1.683, -0.1824, -1.683, -0.1824, -0.1822, -0.4869, -0.1822, -0.4869, -1.683, -0.4869, -1.683, -0.4869, -0.1822, -0.7914, -0.1822, -0.7914, -1.683, -0.7914, -1.683, -0.7914, -0.1822, -1.096, -0.1822, -1.096, -1.683, -1.096, -1.683, -1.096, -0.1822, -1.4, -0.1822, -1.4, -1.683, -1.4, -1.683, -1.4, -0.1822, -1.705, -0.1822, -1.705, -1.683, -1.705, -1.683, -1.705, -0.1822, -2.009, -0.1822, -2.009, -1.683, -2.009, -1.683, -2.009, -0.1822, -2.314, -0.1822, -2.314, -1.683, -2.314, -1.683, -2.314, -0.1822, -2.618, -0.1822, -2.618, -1.683, -2.618, -1.683, -2.618, -0.1822, -2.923, -0.1822, -2.923, -1.683, -2.923, -1.683, -2.923, -0.1822, -3.227, -0.1822, -3.227, -1.683, -3.227, -1.683, -3.227, -0.1822, -3.532, -0.1822, -3.532, -1.683, -3.532, -1.683, -3.532, -0.1822, -3.837, -0.1822, -3.837, -1.683, -3.837, -1.683, -3.837, -0.1822, -4.141, -0.1822, -4.141, -1.683, -4.141, -1.683, -4.141, -0.1822, -4.446, -0.1822, -4.446, -1.683, -4.446, -1.683, -4.446, -0.1822, -4.75, -0.1822, -4.75, -1.683, -5.055, 4.367, -4.75, 4.367, -4.75, 5.391, -5.055, 5.391, -4.75, 4.367, -4.446, 4.367, -4.446, 5.391, -4.75, 5.391, -4.446, 4.367, -4.141, 4.367, -4.141, 5.391, -4.446, 5.391, -4.141, 4.367, -3.837, 4.367, -3.837, 5.391, -4.141, 5.391, -3.837, 4.367, -3.532, 4.367, -3.532, 5.391, -3.837, 5.391, -3.532, 4.367, -3.227, 4.367, -3.227, 5.391, -3.532, 5.391, -3.227, 4.367, -2.923, 4.367, -2.923, 5.391, -3.227, 5.391, -2.923, 4.367, -2.618, 4.367, -2.618, 5.391, -2.923, 5.391, -2.618, 4.367, -2.314, 4.367, -2.314, 5.391, -2.618, 5.391, -2.314, 4.367, -2.009, 4.367, -2.009, 5.391, -2.314, 5.391, -2.009, 4.367, -1.705, 4.367, -1.705, 5.391, -2.009, 5.391, -1.705, 4.367, -1.4, 4.367, -1.4, 5.391, -1.705, 5.391, -1.4, 4.367, -1.096, 4.367, -1.096, 5.391, -1.4, 5.391, -1.096, 4.367, -0.7914, 4.367, -0.7914, 5.391, -1.096, 5.391, -0.7914, 4.367, -0.4869, 4.367, -0.4869, 5.391, -0.7914, 5.391, -0.4869, 4.367, -0.1824, 4.367, -0.1824, 5.391, -0.4869, 5.391, -0.1824, 4.367, 0.1221, 4.367, 0.1221, 5.391, -0.1824, 5.391])
me_cube.materials.append(mat_material)
me_cube.use_mirror_vertex_groups = False
me_cube.update()
me_cube_003 = bpy.data.meshes.new('Cube.003')
me_cube_003.from_pydata([(-1.0, 0.6086, -1.0), (-1.0, -0.6086, -1.0), (-1.0, -0.02776, 0.3258), (-1.0, -0.193, 0.3005), (-1.0, -0.5897, -0.1716), (-1.0, -0.6086, -0.3385), (-1.0, -0.2798, 0.2734), (-1.0, -0.4154, 0.1839), (-1.0, -0.4872, 0.1001), (-1.0, -0.561, -0.0465), (-1.0, 0.6086, -0.3385), (-1.0, 0.5897, -0.1716), (-1.0, 0.193, 0.3005), (-1.0, 0.02776, 0.3258), (-1.0, 0.561, -0.0465), (-1.0, 0.4872, 0.1001), (-1.0, 0.4154, 0.1839), (-1.0, 0.2798, 0.2734)], [], [(13, 2, 3, 6, 7, 8, 9, 4, 5, 1, 0, 10, 11, 14, 15, 16, 17, 12)])
me_cube_003.polygons.foreach_set('material_index', [1])
_uv = me_cube_003.uv_layers.new(name='UVMap')
_uv.uv.foreach_set('vector', [-1.57, -2.074, -1.57, -2.136, -1.543, -2.323, -1.514, -2.421, -1.418, -2.574, -1.328, -2.655, -1.172, -2.739, -1.038, -2.771, -0.859, -2.793, -0.1513, -2.793, -0.1513, -1.417, -0.859, -1.417, -1.038, -1.439, -1.172, -1.471, -1.328, -1.554, -1.418, -1.636, -1.514, -1.789, -1.543, -1.887])
me_cube_003.materials.append(mat_material)
me_cube_003.materials.append(mat_material_003)
me_cube_003.use_mirror_vertex_groups = False
me_cube_003.update()

# ---- objects
ob_cube = bpy.data.objects.new('Cube', me_cube)
ob_cube_001 = bpy.data.objects.new('Cube.001', me_cube_003)
ob_empty = bpy.data.objects.new('Empty', None)

# ---- transforms, parenting, visibility, modifiers, constraints
ob_cube.parent = ob_empty
ob_cube.location = (-2.111, 0.0, 0.0)
ob_cube.lock_rotations_4d = False
ob_cube.empty_display_type = 'ARROWS'
ob_cube.lineart.crease_threshold = 0.0
_m = ob_cube.modifiers.new('Smooth by Angle', 'NODES')
_m.node_group = ng_smooth_by_angle
_m.use_pin_to_last = True
_m.show_group_selector = False
ob_cube_001.parent = ob_empty
ob_cube_001.location = (1.066, 0.0, 1.0)
ob_cube_001.lock_rotations_4d = False
ob_cube_001.empty_display_type = 'ARROWS'
ob_cube_001.lineart.crease_threshold = 0.0
_m = ob_cube_001.modifiers.new('Smooth by Angle', 'NODES')
_m.node_group = ng_smooth_by_angle
_m.use_pin_to_last = True
_m.show_group_selector = False
ob_empty.location = (0.0, 0.0, 0.0)

# ---- collection membership
col_portone.objects.link(ob_cube)
col_portone.objects.link(ob_cube_001)
col_portone.objects.link(ob_empty)

# ---- scene / render settings (as saved in the file)
scene.frame_start = 1; scene.frame_end = 250; scene.frame_set(1)
scene.render.engine = 'BLENDER_EEVEE_NEXT'
bpy.context.view_layer.update()

# ---- added for rendering (the .blend has no active camera and no usable light): camera, sun
cam_auto = bpy.data.cameras.new('AutoCamera')
cam_auto.lens = 50.0
cam_auto.sensor_width = 36.0
cam_auto.clip_end = 1000.0
ob_auto_camera = bpy.data.objects.new('AutoCamera', cam_auto)
scene.collection.objects.link(ob_auto_camera)
ob_auto_camera.location = (6.21723, -8.62848, 7.25232)
ob_auto_camera.rotation_euler = (1.09748, -7.21219e-08, 0.694738)
scene.camera = ob_auto_camera
light_auto_sun = bpy.data.lights.new('AutoSun', 'SUN')
light_auto_sun.energy = 3.0
light_auto_sun.angle = 0.0523599
ob_auto_sun = bpy.data.objects.new('AutoSun', light_auto_sun)
scene.collection.objects.link(ob_auto_sun)
ob_auto_sun.rotation_euler = (0.872665, 0.174533, 0.523599)
bpy.context.view_layer.update()
